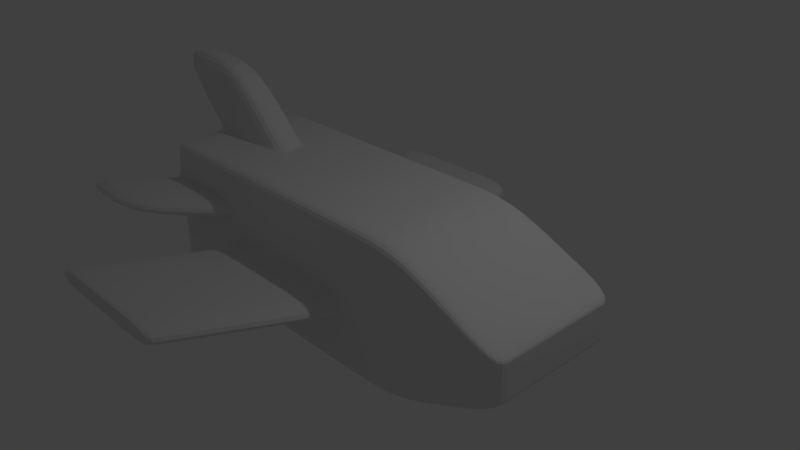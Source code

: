 # Source: ScrollingShip.blend  (saved by Blender 2.78.0; exported with 4.5.12 LTS)
import bpy
from mathutils import Matrix  # noqa: F401  (used for matrix-valued properties, if any)

bpy.ops.wm.read_factory_settings(use_empty=True)
scene = bpy.context.scene
scene.name = 'Scene'

# ---- collections
col_collection_1 = bpy.data.collections.new('Collection 1'); scene.collection.children.link(col_collection_1)

# ---- materials (node trees are filled in below, after node groups)
mat_material = bpy.data.materials.new('Material')
mat_material.alpha_threshold = 0.0
mat_material.use_transparent_shadow = False
mat_material.roughness = 0.5
mat_material.line_color = (0.0, 0.0, 0.0, 1.0)

# ---- material node trees

# ---- world
world_world = bpy.data.worlds.new('World'); scene.world = world_world
world_world.color = (0.05088, 0.05088, 0.05088)
world_world.use_sun_shadow = False
world_world.sun_shadow_jitter_overblur = 0.0
world_world.cycles.sampling_method = 'MANUAL'

# ---- cameras
cam_camera = bpy.data.cameras.new('Camera')
cam_camera.clip_end = 100.0
cam_camera.lens = 35.0
cam_camera.sensor_width = 32.0
cam_camera.sensor_height = 18.0
cam_camera.ortho_scale = 7.314
cam_camera.dof.focus_distance = 0.0
cam_camera.dof.aperture_fstop = 128.0

# ---- lights
light_lamp = bpy.data.lights.new('Lamp', 'POINT')
light_lamp.transmission_factor = 0.0
light_lamp.cutoff_distance = 30.0
light_lamp.energy = 100.0
light_lamp.shadow_buffer_clip_start = 1.001
light_lamp.shadow_soft_size = 0.1
light_lamp.shadow_maximum_resolution = 0.006
light_lamp.use_absolute_resolution = True

# ---- meshes
me_cube = bpy.data.meshes.new('Cube')
me_cube.from_pydata([(3.0, 1.0, -0.3), (3.0, 1.0, -0.15), (1.5, 1.0, -1.0), (-3.0, 1.0, -1.0), (3.0, 1.0, 0.3), (3.0, 0.5, -0.3), (-3.0, 0.5, 1.0), (-3.0, 1.0, 1.0), (3.0, -5.96e-08, -0.3), (3.085e-07, 1.0, -1.0), (3.0, 1.0, 0.0), (-1.5, 1.0, 1.0), (-3.0, 1.0, 0.5), (-3.0, 2.98e-07, -1.0), (-3.0, 0.5, -1.0), (-3.0, 1.0, 0.0), (3.0, -5.066e-07, 0.3), (4.873e-07, 1.0, 1.0), (3.0, 1.0, 0.15), (-3.0, 1.788e-07, 1.0), (4.873e-07, 1.0, 0.0), (-3.0, 2.384e-07, 0.0), (-1.5, 1.0, -1.0), (3.0, -2.682e-07, 0.0), (-6.75e-07, -1.788e-07, 1.0), (-4.915e-08, 1.192e-07, -1.0), (-3.0, 1.0, -0.5), (3.0, 0.5, 0.3), (1.5, 1.0, 1.0), (-1.5, 1.0, 0.0), (1.5, 1.0, 0.0), (4.873e-07, 1.0, 0.5), (3.979e-07, 1.0, -0.5), (-3.0, 0.5, 0.0), (-3.0, 2.98e-07, -0.5), (-3.0, 1.788e-07, 0.5), (3.0, 0.5, 0.0), (3.0, -1.788e-07, -0.15), (3.0, -3.874e-07, 0.15), (-9.385e-08, 0.5, 1.0), (1.5, -3.576e-07, 1.0), (-1.5, 0.0, 1.0), (-1.5, 1.788e-07, -1.0), (1.5, 5.96e-08, -1.0), (1.297e-07, 0.5, -1.0), (1.5, 0.5, -1.0), (-1.5, 0.5, -1.0), (-1.5, 0.5, 1.0), (1.5, 0.5, 1.0), (3.0, 0.5, 0.15), (3.0, 0.5, -0.15), (-3.0, 0.5, -0.5), (1.5, 1.0, -0.5), (1.5, 1.0, 0.5), (-1.5, 1.0, 0.5), (-1.5, 1.0, -0.5), (-3.0, 0.5, 0.5), (3.0, 0.75, 0.0), (-2.25, 1.0, -1.0), (3.0, 1.0, 0.225), (-3.0, 0.25, 0.0), (2.25, 1.0, 0.0), (-3.0, 0.75, -1.0), (3.0, 0.75, 0.3), (-3.0, 1.0, 0.75), (-0.75, 1.0, 0.0), (-2.25, 1.0, 1.0), (-3.0, 1.0, -0.75), (-3.0, 0.75, 1.0), (3.0, 0.25, -0.3), (0.75, 1.0, -1.0), (3.0, 1.0, -0.075), (-3.0, 1.788e-07, 0.75), (-3.0, 2.682e-07, -0.25), (3.532e-07, 1.0, -0.75), (4.873e-07, 1.0, 0.25), (-3.0, 1.0, -0.25), (3.0, 0.25, 0.3), (0.75, 1.0, 1.0), (2.25, 1.0, 0.65), (3.0, 1.0, -0.225), (-2.25, 1.0, 0.0), (0.75, 1.0, 0.0), (4.873e-07, 1.0, 0.75), (4.426e-07, 1.0, -0.25), (-3.0, 0.75, 0.0), (-3.0, 1.0, 0.25), (-3.0, 2.98e-07, -0.75), (-3.0, 2.086e-07, 0.25), (-3.0, 0.25, -1.0), (-3.0, 0.25, 1.0), (2.25, 1.0, -0.65), (3.0, 1.0, 0.075), (-0.75, 1.0, 1.0), (3.0, 0.25, 0.0), (3.0, -1.192e-07, -0.225), (3.0, -3.278e-07, 0.075), (-0.75, 1.0, -1.0), (-3.844e-07, 0.25, 1.0), (2.25, -4.321e-07, 0.65), (-0.75, -8.941e-08, 1.0), (-2.25, 2.384e-07, -1.0), (0.75, 8.941e-08, -1.0), (2.191e-07, 0.75, -1.0), (3.0, 0.75, -0.3), (3.0, -2.235e-07, -0.075), (3.0, -4.47e-07, 0.225), (1.967e-07, 0.75, 1.0), (0.75, -2.682e-07, 1.0), (-2.25, 8.941e-08, 1.0), (-0.75, 1.49e-07, -1.0), (2.25, 0.0, -0.65), (4.026e-08, 0.25, -1.0), (0.75, 0.5, -1.0), (2.25, 0.5, -0.65), (1.5, 0.75, -1.0), (1.5, 0.25, -1.0), (-2.25, 0.5, -1.0), (-0.75, 0.5, -1.0), (-1.5, 0.75, -1.0), (-1.5, 0.25, -1.0), (-1.5, 0.25, 1.0), (-1.5, 0.75, 1.0), (-0.75, 0.5, 1.0), (-2.25, 0.5, 1.0), (1.5, 0.25, 1.0), (1.5, 0.75, 1.0), (2.25, 0.5, 0.65), (0.75, 0.5, 1.0), (3.0, 0.25, 0.15), (3.0, 0.75, 0.15), (3.0, 0.5, 0.075), (3.0, 0.5, 0.225), (3.0, 0.25, -0.15), (3.0, 0.75, -0.15), (3.0, 0.5, -0.225), (3.0, 0.5, -0.075), (-3.0, 0.75, -0.5), (-3.0, 0.25, -0.5), (-3.0, 0.5, -0.75), (-3.0, 0.5, -0.25), (0.75, 1.0, -0.5), (2.25, 1.0, -0.325), (1.5, 1.0, -0.25), (1.5, 1.0, -0.75), (0.75, 1.0, 0.5), (2.25, 1.0, 0.325), (1.5, 1.0, 0.75), (1.5, 1.0, 0.25), (-2.25, 1.0, 0.5), (-0.75, 1.0, 0.5), (-1.5, 1.0, 0.75), (-1.5, 1.0, 0.25), (-2.25, 1.0, -0.5), (-0.75, 1.0, -0.5), (-1.5, 1.0, -0.25), (-1.5, 1.0, -0.75), (-3.0, 0.75, 0.5), (-3.0, 0.25, 0.5), (-3.0, 0.5, 0.25), (-3.0, 0.5, 0.75), (-3.0, 0.25, 0.75), (-3.0, 0.25, 0.25), (-3.0, 0.75, 0.25), (-0.75, 1.0, -0.75), (-0.75, 1.0, -0.25), (-2.25, 1.0, -0.25), (-0.75, 1.0, 0.25), (-0.75, 1.0, 0.75), (-2.25, 1.0, 0.75), (2.25, 1.0, 0.1625), (2.25, 1.0, 0.4875), (0.75, 1.0, 0.75), (2.25, 1.0, -0.4875), (2.25, 1.0, -0.1625), (0.75, 1.0, -0.25), (-3.0, 0.25, -0.25), (-3.0, 0.25, -0.75), (-3.0, 0.75, -0.75), (3.0, 0.75, -0.075), (3.0, 0.75, -0.225), (3.0, 0.25, -0.225), (3.0, 0.75, 0.225), (3.0, 0.75, 0.075), (3.0, 0.25, 0.075), (0.75, 0.75, 1.0), (0.75, 0.25, -1.0), (-2.25, 0.25, -1.0), (-2.25, 0.25, 1.0), (0.75, 0.25, 1.0), (-2.25, 0.75, -1.0), (3.0, 0.25, 0.225), (3.0, 0.25, -0.075), (2.25, 0.75, 0.65), (-0.75, 0.75, -1.0), (2.25, 0.25, 0.65), (-0.75, 0.75, 1.0), (2.25, 0.75, -0.65), (-0.75, 0.25, 1.0), (-3.0, 0.75, -0.25), (0.75, 1.0, -0.75), (0.75, 1.0, 0.25), (-2.25, 1.0, 0.25), (-2.25, 1.0, -0.75), (-3.0, 0.75, 0.75), (2.25, 0.25, -0.65), (-0.75, 0.25, -1.0), (0.75, 0.75, -1.0), (-2.25, 0.75, 1.0), (-0.75, 1.0, 0.0), (-1.5, 1.0, 0.0), (0.75, 1.0, 0.0), (4.873e-07, 1.0, 0.0), (4.426e-07, 1.0, -0.25), (-1.5, 1.0, -0.25), (-0.75, 1.0, -0.25), (0.75, 1.0, -0.25), (-1.75, 3.0, -1.895e-14), (-2.5, 3.0, -1.895e-14), (-0.25, 3.0, -1.895e-14), (-1.0, 3.0, -1.895e-14), (-1.0, 3.0, -0.25), (-2.5, 3.0, -0.25), (-1.75, 3.0, -0.25), (-0.25, 3.0, -0.25), (-3.0, 1.0, 0.25), (-3.0, 1.0, 0.5), (-2.25, 1.0, 0.5), (-1.5, 1.0, 0.25), (-1.5, 1.0, 0.5), (-2.25, 1.0, 0.25), (-1.75, 3.0, -1.895e-14), (-2.5, 3.0, -1.895e-14), (-0.25, 3.0, -1.895e-14), (-1.0, 3.0, -1.895e-14), (-1.0, 3.0, -0.25), (-2.5, 3.0, -0.25), (-1.75, 3.0, -0.25), (-0.25, 3.0, -0.25), (-3.0, 1.0, 0.25), (-3.0, 1.0, 0.5), (-2.25, 1.0, 0.5), (-1.5, 1.0, 0.25), (-1.5, 1.0, 0.5), (-2.25, 1.0, 0.25), (-4.0, 2.0, 0.25), (-4.0, 2.0, 0.5), (-3.25, 2.0, 0.5), (-2.5, 2.0, 0.25), (-2.5, 2.0, 0.5), (-3.25, 2.0, 0.25), (-2.25, 8.941e-08, 1.0), (-1.5, 0.0, 1.0), (-1.5, 0.25, 1.0), (-3.0, 1.788e-07, 1.0), (-3.0, 0.25, 1.0), (-2.25, 0.25, 1.0), (-3.25, 8.941e-08, 2.0), (-2.5, 0.0, 2.0), (-2.5, 0.25, 2.0), (-4.0, 1.788e-07, 2.0), (-4.0, 0.25, 2.0), (-3.25, 0.25, 2.0)], [], [(208, 68, 6, 124), (207, 113, 44, 103), (206, 110, 42, 120), (205, 111, 43, 116), (204, 68, 7, 64), (203, 58, 3, 67), (202, 81, 15, 86), (201, 82, 20, 75), (200, 70, 9, 74), (199, 85, 15, 76), (198, 121, 41, 100), (197, 114, 45, 115), (196, 122, 47, 123), (195, 125, 40, 99), (194, 118, 46, 119), (193, 126, 48, 127), (192, 94, 23, 105), (191, 77, 16, 106), (190, 117, 14, 62), (189, 98, 24, 108), (109, 41, 252, 251), (187, 101, 13, 89), (186, 102, 25, 112), (185, 107, 39, 128), (184, 129, 38, 96), (183, 130, 49, 131), (182, 63, 27, 132), (181, 133, 37, 95), (180, 134, 50, 135), (179, 57, 36, 136), (178, 137, 26, 67), (177, 138, 51, 139), (176, 60, 33, 140), (175, 141, 32, 84), (174, 142, 52, 143), (173, 91, 2, 144), (172, 145, 31, 83), (171, 146, 53, 147), (170, 61, 30, 148), (169, 149, 12, 64), (168, 150, 54, 151), (167, 65, 29, 152), (166, 153, 26, 76), (165, 154, 55, 155), (164, 97, 22, 156), (163, 157, 12, 86), (162, 158, 56, 159), (161, 90, 6, 160), (158, 161, 160, 56), (35, 72, 161, 158), (72, 19, 90, 161), (60, 162, 159, 33), (21, 88, 162, 60), (88, 35, 158, 162), (85, 163, 86, 15), (33, 159, 163, 85), (159, 56, 157, 163), (154, 164, 156, 55), (32, 74, 164, 154), (74, 9, 97, 164), (165, 155, 214, 215), (29, 65, 209, 210), (84, 32, 154, 165), (81, 166, 76, 15), (29, 155, 166, 81), (155, 55, 153, 166), (150, 167, 152, 54), (31, 75, 167, 150), (75, 20, 65, 167), (93, 168, 151, 11), (17, 83, 168, 93), (83, 31, 150, 168), (66, 169, 64, 7), (11, 151, 169, 66), (151, 54, 149, 169), (146, 170, 148, 53), (18, 92, 170, 146), (92, 10, 61, 170), (79, 171, 147, 28), (4, 59, 171, 79), (59, 18, 146, 171), (78, 172, 83, 17), (28, 147, 172, 78), (147, 53, 145, 172), (142, 173, 144, 52), (1, 80, 173, 142), (80, 0, 91, 173), (61, 174, 143, 30), (10, 71, 174, 61), (71, 1, 142, 174), (155, 29, 210, 214), (30, 143, 175, 82), (143, 52, 141, 175), (138, 176, 140, 51), (34, 73, 176, 138), (73, 21, 60, 176), (89, 177, 139, 14), (13, 87, 177, 89), (87, 34, 138, 177), (62, 178, 67, 3), (14, 139, 178, 62), (139, 51, 137, 178), (134, 179, 136, 50), (1, 71, 179, 134), (71, 10, 57, 179), (104, 180, 135, 5), (0, 80, 180, 104), (80, 1, 134, 180), (69, 181, 95, 8), (5, 135, 181, 69), (135, 50, 133, 181), (130, 182, 132, 49), (18, 59, 182, 130), (59, 4, 63, 182), (57, 183, 131, 36), (10, 92, 183, 57), (92, 18, 130, 183), (94, 184, 96, 23), (36, 131, 184, 94), (131, 49, 129, 184), (126, 185, 128, 48), (28, 78, 185, 126), (78, 17, 107, 185), (113, 186, 112, 44), (45, 116, 186, 113), (116, 43, 102, 186), (117, 187, 89, 14), (46, 120, 187, 117), (120, 42, 101, 187), (121, 188, 256, 253), (47, 124, 188, 121), (124, 6, 90, 188), (125, 189, 108, 40), (48, 128, 189, 125), (128, 39, 98, 189), (58, 190, 62, 3), (22, 119, 190, 58), (119, 46, 117, 190), (129, 191, 106, 38), (49, 132, 191, 129), (132, 27, 77, 191), (133, 192, 105, 37), (50, 136, 192, 133), (136, 36, 94, 192), (63, 193, 127, 27), (4, 79, 193, 63), (79, 28, 126, 193), (97, 194, 119, 22), (9, 103, 194, 97), (103, 44, 118, 194), (77, 195, 99, 16), (27, 127, 195, 77), (127, 48, 125, 195), (107, 196, 123, 39), (17, 93, 196, 107), (93, 11, 122, 196), (91, 197, 115, 2), (0, 104, 197, 91), (104, 5, 114, 197), (98, 198, 100, 24), (39, 123, 198, 98), (123, 47, 121, 198), (137, 199, 76, 26), (51, 140, 199, 137), (140, 33, 85, 199), (141, 200, 74, 32), (52, 144, 200, 141), (144, 2, 70, 200), (145, 201, 75, 31), (53, 148, 201, 145), (148, 30, 82, 201), (12, 149, 227, 226), (219, 224, 238, 233), (152, 29, 81, 202), (153, 203, 67, 26), (55, 156, 203, 153), (156, 22, 58, 203), (157, 204, 64, 12), (56, 160, 204, 157), (160, 6, 68, 204), (114, 205, 116, 45), (5, 69, 205, 114), (69, 8, 111, 205), (118, 206, 120, 46), (44, 112, 206, 118), (112, 25, 110, 206), (70, 207, 103, 9), (2, 115, 207, 70), (115, 45, 113, 207), (122, 208, 124, 47), (11, 66, 208, 122), (66, 7, 68, 208), (209, 212, 220, 217), (213, 215, 223, 221), (216, 213, 221, 224), (82, 175, 216, 211), (65, 20, 212, 209), (175, 84, 213, 216), (84, 165, 215, 213), (20, 82, 211, 212), (152, 202, 230, 228), (220, 219, 233, 234), (224, 221, 235, 238), (210, 209, 217, 218), (211, 216, 224, 219), (215, 214, 222, 223), (214, 210, 218, 222), (212, 211, 219, 220), (227, 229, 243, 241), (228, 230, 244, 242), (231, 237, 236, 232), (234, 235, 237, 231), (233, 238, 235, 234), (149, 54, 229, 227), (222, 218, 232, 236), (217, 220, 234, 231), (54, 152, 228, 229), (223, 222, 236, 237), (86, 12, 226, 225), (221, 223, 237, 235), (218, 217, 231, 232), (202, 86, 225, 230), (240, 241, 247, 246), (241, 243, 249, 247), (226, 227, 241, 240), (230, 225, 239, 244), (229, 228, 242, 243), (225, 226, 240, 239), (247, 250, 245, 246), (249, 248, 250, 247), (244, 239, 245, 250), (243, 242, 248, 249), (239, 240, 246, 245), (242, 244, 250, 248), (256, 255, 261, 262), (252, 253, 259, 258), (19, 109, 251, 254), (188, 90, 255, 256), (41, 121, 253, 252), (90, 19, 254, 255), (262, 261, 260, 257), (259, 262, 257, 258), (255, 254, 260, 261), (251, 252, 258, 257), (253, 256, 262, 259), (254, 251, 257, 260)])
me_cube.materials.append(mat_material)
me_cube.use_remesh_preserve_volume = False
me_cube.use_remesh_preserve_attributes = False
me_cube.use_mirror_vertex_groups = False
me_cube.update()

# ---- objects
ob_cube = bpy.data.objects.new('Cube', me_cube)
ob_lamp = bpy.data.objects.new('Lamp', light_lamp)
ob_camera = bpy.data.objects.new('Camera', cam_camera)

# ---- transforms, parenting, visibility, modifiers, constraints
ob_cube.location = (0.0, 0.0, 0.0)
ob_cube.lock_rotations_4d = False
ob_cube.empty_display_type = 'ARROWS'
ob_cube.lineart.crease_threshold = 0.0
_m = ob_cube.modifiers.new('Mirror', 'MIRROR')
_m.use_axis = (False, True, False)
_m = ob_cube.modifiers.new('Subsurf', 'SUBSURF')
_m.uv_smooth = 'PRESERVE_CORNERS'
_m.quality = 2
_m.levels = 6
_m.show_only_control_edges = False
ob_lamp.location = (4.076, 1.005, 5.904)
ob_lamp.rotation_euler = (0.6503, 0.05522, 1.866)
ob_lamp.lock_rotations_4d = False
ob_lamp.empty_display_type = 'ARROWS'
ob_lamp.color = (0.0, 0.0, 0.0, 0.0)
ob_lamp.lineart.crease_threshold = 0.0
ob_camera.location = (7.481, -6.508, 5.344)
ob_camera.rotation_euler = (1.109, 0.0, 0.8149)
ob_camera.lock_rotations_4d = False
ob_camera.empty_display_type = 'ARROWS'
ob_camera.color = (0.0, 0.0, 0.0, 0.0)
ob_camera.display_type = 'WIRE'
ob_camera.lineart.crease_threshold = 0.0

# ---- collection membership
col_collection_1.objects.link(ob_cube)
col_collection_1.objects.link(ob_lamp)
col_collection_1.objects.link(ob_camera)

# ---- scene / render settings (as saved in the file)
scene.camera = ob_camera
scene.frame_start = 1; scene.frame_end = 250; scene.frame_set(1)
scene.render.engine = 'BLENDER_EEVEE_NEXT'
scene.render.resolution_percentage = 50
scene.render.dither_intensity = 0.0
scene.cycles.use_denoising = False
scene.cycles.samples = 128
scene.cycles.sampling_pattern = 'TABULATED_SOBOL'
scene.cycles.light_sampling_threshold = 0.0
scene.cycles.use_adaptive_sampling = False
scene.cycles.use_light_tree = False
scene.cycles.blur_glossy = 0.0
scene.cycles.sample_clamp_indirect = 0.0
scene.view_settings.view_transform = 'Standard'
bpy.context.view_layer.update()
